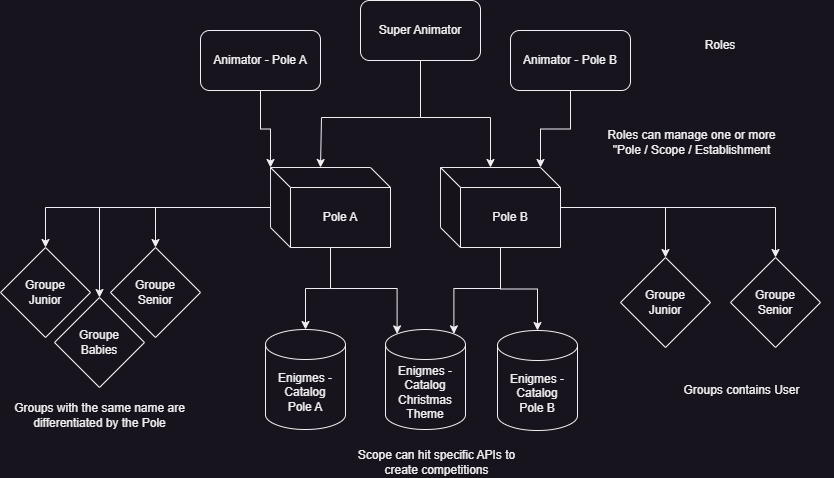

The diagram above was exported from draw.io. Its source (the exported page's mxGraphModel, read from the mxfile embedded in the PNG):
<mxGraphModel dx="2389" dy="909" grid="1" gridSize="10" guides="1" tooltips="1" connect="1" arrows="1" fold="1" page="1" pageScale="1" pageWidth="827" pageHeight="1169" math="0" shadow="0">
  <root>
    <mxCell id="0" />
    <mxCell id="1" parent="0" />
    <mxCell id="f_V9r3Jz8ryCZ2fK6YKe-1" value="Animator - Pole A" style="rounded=1;whiteSpace=wrap;html=1;" parent="1" vertex="1">
      <mxGeometry x="160" y="263" width="120" height="60" as="geometry" />
    </mxCell>
    <mxCell id="f_V9r3Jz8ryCZ2fK6YKe-2" value="Animator - Pole B" style="rounded=1;whiteSpace=wrap;html=1;" parent="1" vertex="1">
      <mxGeometry x="470" y="263" width="120" height="60" as="geometry" />
    </mxCell>
    <mxCell id="f_V9r3Jz8ryCZ2fK6YKe-7" style="edgeStyle=orthogonalEdgeStyle;rounded=0;orthogonalLoop=1;jettySize=auto;html=1;" parent="1" source="f_V9r3Jz8ryCZ2fK6YKe-3" edge="1">
      <mxGeometry relative="1" as="geometry">
        <mxPoint x="280" y="400" as="targetPoint" />
        <Array as="points">
          <mxPoint x="380" y="350" />
          <mxPoint x="281" y="350" />
        </Array>
      </mxGeometry>
    </mxCell>
    <mxCell id="f_V9r3Jz8ryCZ2fK6YKe-3" value="Super Animator" style="rounded=1;whiteSpace=wrap;html=1;" parent="1" vertex="1">
      <mxGeometry x="320" y="233" width="120" height="60" as="geometry" />
    </mxCell>
    <mxCell id="f_V9r3Jz8ryCZ2fK6YKe-29" style="edgeStyle=orthogonalEdgeStyle;rounded=0;orthogonalLoop=1;jettySize=auto;html=1;entryX=0.5;entryY=0;entryDx=0;entryDy=0;" parent="1" source="f_V9r3Jz8ryCZ2fK6YKe-4" target="f_V9r3Jz8ryCZ2fK6YKe-26" edge="1">
      <mxGeometry relative="1" as="geometry" />
    </mxCell>
    <mxCell id="f_V9r3Jz8ryCZ2fK6YKe-30" style="edgeStyle=orthogonalEdgeStyle;rounded=0;orthogonalLoop=1;jettySize=auto;html=1;entryX=0.5;entryY=0;entryDx=0;entryDy=0;" parent="1" source="f_V9r3Jz8ryCZ2fK6YKe-4" target="f_V9r3Jz8ryCZ2fK6YKe-27" edge="1">
      <mxGeometry relative="1" as="geometry" />
    </mxCell>
    <mxCell id="f_V9r3Jz8ryCZ2fK6YKe-31" style="edgeStyle=orthogonalEdgeStyle;rounded=0;orthogonalLoop=1;jettySize=auto;html=1;entryX=0.5;entryY=0;entryDx=0;entryDy=0;" parent="1" source="f_V9r3Jz8ryCZ2fK6YKe-4" target="f_V9r3Jz8ryCZ2fK6YKe-28" edge="1">
      <mxGeometry relative="1" as="geometry" />
    </mxCell>
    <mxCell id="f_V9r3Jz8ryCZ2fK6YKe-4" value="Pole A" style="shape=cube;whiteSpace=wrap;html=1;boundedLbl=1;backgroundOutline=1;darkOpacity=0.05;darkOpacity2=0.1;" parent="1" vertex="1">
      <mxGeometry x="230" y="400" width="120" height="80" as="geometry" />
    </mxCell>
    <mxCell id="f_V9r3Jz8ryCZ2fK6YKe-22" style="edgeStyle=orthogonalEdgeStyle;rounded=0;orthogonalLoop=1;jettySize=auto;html=1;entryX=0.5;entryY=0;entryDx=0;entryDy=0;" parent="1" source="f_V9r3Jz8ryCZ2fK6YKe-5" target="f_V9r3Jz8ryCZ2fK6YKe-21" edge="1">
      <mxGeometry relative="1" as="geometry" />
    </mxCell>
    <mxCell id="f_V9r3Jz8ryCZ2fK6YKe-23" style="edgeStyle=orthogonalEdgeStyle;rounded=0;orthogonalLoop=1;jettySize=auto;html=1;entryX=0.5;entryY=0;entryDx=0;entryDy=0;" parent="1" source="f_V9r3Jz8ryCZ2fK6YKe-5" target="f_V9r3Jz8ryCZ2fK6YKe-20" edge="1">
      <mxGeometry relative="1" as="geometry" />
    </mxCell>
    <mxCell id="f_V9r3Jz8ryCZ2fK6YKe-5" value="Pole B" style="shape=cube;whiteSpace=wrap;html=1;boundedLbl=1;backgroundOutline=1;darkOpacity=0.05;darkOpacity2=0.1;" parent="1" vertex="1">
      <mxGeometry x="400" y="400" width="120" height="80" as="geometry" />
    </mxCell>
    <mxCell id="f_V9r3Jz8ryCZ2fK6YKe-9" style="edgeStyle=orthogonalEdgeStyle;rounded=0;orthogonalLoop=1;jettySize=auto;html=1;entryX=0;entryY=0;entryDx=50;entryDy=0;entryPerimeter=0;" parent="1" source="f_V9r3Jz8ryCZ2fK6YKe-3" target="f_V9r3Jz8ryCZ2fK6YKe-5" edge="1">
      <mxGeometry relative="1" as="geometry">
        <Array as="points">
          <mxPoint x="380" y="350" />
          <mxPoint x="450" y="350" />
        </Array>
      </mxGeometry>
    </mxCell>
    <mxCell id="f_V9r3Jz8ryCZ2fK6YKe-10" style="edgeStyle=orthogonalEdgeStyle;rounded=0;orthogonalLoop=1;jettySize=auto;html=1;entryX=0;entryY=0;entryDx=100;entryDy=0;entryPerimeter=0;" parent="1" source="f_V9r3Jz8ryCZ2fK6YKe-2" target="f_V9r3Jz8ryCZ2fK6YKe-5" edge="1">
      <mxGeometry relative="1" as="geometry" />
    </mxCell>
    <mxCell id="f_V9r3Jz8ryCZ2fK6YKe-11" style="edgeStyle=orthogonalEdgeStyle;rounded=0;orthogonalLoop=1;jettySize=auto;html=1;entryX=0;entryY=0;entryDx=0;entryDy=0;entryPerimeter=0;" parent="1" source="f_V9r3Jz8ryCZ2fK6YKe-1" target="f_V9r3Jz8ryCZ2fK6YKe-4" edge="1">
      <mxGeometry relative="1" as="geometry" />
    </mxCell>
    <mxCell id="f_V9r3Jz8ryCZ2fK6YKe-12" value="Enigmes - Catalog&lt;br&gt;Pole A" style="shape=cylinder3;whiteSpace=wrap;html=1;boundedLbl=1;backgroundOutline=1;size=15;" parent="1" vertex="1">
      <mxGeometry x="225" y="562" width="80" height="100" as="geometry" />
    </mxCell>
    <mxCell id="f_V9r3Jz8ryCZ2fK6YKe-13" value="Enigmes - Catalog&lt;br&gt;Pole B" style="shape=cylinder3;whiteSpace=wrap;html=1;boundedLbl=1;backgroundOutline=1;size=15;" parent="1" vertex="1">
      <mxGeometry x="457" y="563" width="80" height="100" as="geometry" />
    </mxCell>
    <mxCell id="f_V9r3Jz8ryCZ2fK6YKe-14" value="Enigmes - Catalog&lt;br&gt;Christmas Theme" style="shape=cylinder3;whiteSpace=wrap;html=1;boundedLbl=1;backgroundOutline=1;size=15;" parent="1" vertex="1">
      <mxGeometry x="345" y="562" width="80" height="100" as="geometry" />
    </mxCell>
    <mxCell id="f_V9r3Jz8ryCZ2fK6YKe-15" style="edgeStyle=orthogonalEdgeStyle;rounded=0;orthogonalLoop=1;jettySize=auto;html=1;entryX=0.5;entryY=0;entryDx=0;entryDy=0;entryPerimeter=0;" parent="1" source="f_V9r3Jz8ryCZ2fK6YKe-4" target="f_V9r3Jz8ryCZ2fK6YKe-12" edge="1">
      <mxGeometry relative="1" as="geometry" />
    </mxCell>
    <mxCell id="f_V9r3Jz8ryCZ2fK6YKe-17" style="edgeStyle=orthogonalEdgeStyle;rounded=0;orthogonalLoop=1;jettySize=auto;html=1;entryX=0.145;entryY=0;entryDx=0;entryDy=4.35;entryPerimeter=0;" parent="1" source="f_V9r3Jz8ryCZ2fK6YKe-4" target="f_V9r3Jz8ryCZ2fK6YKe-14" edge="1">
      <mxGeometry relative="1" as="geometry" />
    </mxCell>
    <mxCell id="f_V9r3Jz8ryCZ2fK6YKe-18" style="edgeStyle=orthogonalEdgeStyle;rounded=0;orthogonalLoop=1;jettySize=auto;html=1;entryX=0.855;entryY=0;entryDx=0;entryDy=4.35;entryPerimeter=0;" parent="1" source="f_V9r3Jz8ryCZ2fK6YKe-5" target="f_V9r3Jz8ryCZ2fK6YKe-14" edge="1">
      <mxGeometry relative="1" as="geometry" />
    </mxCell>
    <mxCell id="f_V9r3Jz8ryCZ2fK6YKe-19" style="edgeStyle=orthogonalEdgeStyle;rounded=0;orthogonalLoop=1;jettySize=auto;html=1;entryX=0.5;entryY=0;entryDx=0;entryDy=0;entryPerimeter=0;" parent="1" source="f_V9r3Jz8ryCZ2fK6YKe-5" target="f_V9r3Jz8ryCZ2fK6YKe-13" edge="1">
      <mxGeometry relative="1" as="geometry" />
    </mxCell>
    <mxCell id="f_V9r3Jz8ryCZ2fK6YKe-20" value="Groupe &lt;br&gt;Junior" style="rhombus;whiteSpace=wrap;html=1;" parent="1" vertex="1">
      <mxGeometry x="580" y="490" width="90" height="90" as="geometry" />
    </mxCell>
    <mxCell id="f_V9r3Jz8ryCZ2fK6YKe-21" value="Groupe &lt;br&gt;Senior" style="rhombus;whiteSpace=wrap;html=1;" parent="1" vertex="1">
      <mxGeometry x="690" y="490" width="90" height="90" as="geometry" />
    </mxCell>
    <mxCell id="f_V9r3Jz8ryCZ2fK6YKe-26" value="Groupe &lt;br&gt;Junior" style="rhombus;whiteSpace=wrap;html=1;" parent="1" vertex="1">
      <mxGeometry x="-40" y="480" width="90" height="90" as="geometry" />
    </mxCell>
    <mxCell id="f_V9r3Jz8ryCZ2fK6YKe-27" value="Groupe &lt;br&gt;Senior" style="rhombus;whiteSpace=wrap;html=1;" parent="1" vertex="1">
      <mxGeometry x="70" y="480" width="90" height="90" as="geometry" />
    </mxCell>
    <mxCell id="f_V9r3Jz8ryCZ2fK6YKe-28" value="Groupe &lt;br&gt;Babies" style="rhombus;whiteSpace=wrap;html=1;" parent="1" vertex="1">
      <mxGeometry x="14" y="530" width="90" height="90" as="geometry" />
    </mxCell>
    <mxCell id="f_V9r3Jz8ryCZ2fK6YKe-32" value="Roles" style="text;html=1;align=center;verticalAlign=middle;whiteSpace=wrap;rounded=0;" parent="1" vertex="1">
      <mxGeometry x="650" y="263" width="60" height="30" as="geometry" />
    </mxCell>
    <mxCell id="f_V9r3Jz8ryCZ2fK6YKe-33" value="Groups with the same name are differentiated by the Pole" style="text;html=1;align=center;verticalAlign=middle;whiteSpace=wrap;rounded=0;" parent="1" vertex="1">
      <mxGeometry x="-32.5" y="633" width="183" height="30" as="geometry" />
    </mxCell>
    <mxCell id="f_V9r3Jz8ryCZ2fK6YKe-36" value="Roles can manage one or more &quot;Pole / Scope / Establishment" style="text;html=1;align=center;verticalAlign=middle;whiteSpace=wrap;rounded=0;" parent="1" vertex="1">
      <mxGeometry x="560" y="360" width="183" height="30" as="geometry" />
    </mxCell>
    <mxCell id="f_V9r3Jz8ryCZ2fK6YKe-37" value="Scope can hit specific APIs to create competitions" style="text;html=1;align=center;verticalAlign=middle;whiteSpace=wrap;rounded=0;" parent="1" vertex="1">
      <mxGeometry x="305" y="680" width="183" height="30" as="geometry" />
    </mxCell>
    <mxCell id="f_V9r3Jz8ryCZ2fK6YKe-38" value="Groups contains User" style="text;html=1;align=center;verticalAlign=middle;whiteSpace=wrap;rounded=0;" parent="1" vertex="1">
      <mxGeometry x="610" y="608" width="183" height="30" as="geometry" />
    </mxCell>
  </root>
</mxGraphModel>